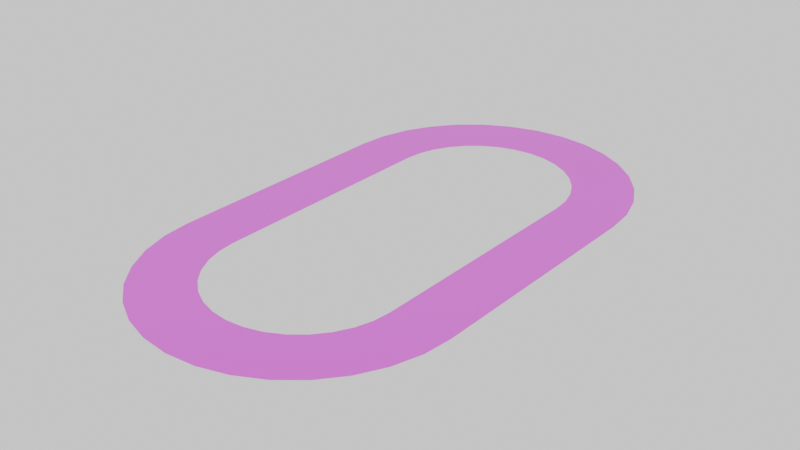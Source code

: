 # Source: TrackTest.blend  (saved by Blender 4.2.66; exported with 4.5.12 LTS)
import bpy
from mathutils import Matrix  # noqa: F401  (used for matrix-valued properties, if any)

bpy.ops.wm.read_factory_settings(use_empty=True)
scene = bpy.context.scene
scene.name = 'Scene'

# ---- collections
col_collection = bpy.data.collections.new('Collection'); scene.collection.children.link(col_collection)

# ---- images (referenced by path relative to the original .blend; pixels are not part of the script)
import os
ASSET_DIR = os.environ.get("B2B_ASSET_DIR", "")  # directory of the original .blend (textures are referenced by path, not embedded)
HERE = os.path.dirname(os.path.abspath(__file__))  # packed textures are extracted next to this script under _unpacked/

def load_image(name, relpath, width, height, colorspace="sRGB"):
    """Load a texture the original file referenced (path relative to the .blend, or extracted next to this script)."""
    p = next((c for c in (os.path.join(HERE, relpath), os.path.join(ASSET_DIR, relpath)) if relpath and os.path.exists(c)), "")
    if p:
        img = bpy.data.images.load(p, check_existing=True)
        img.name = name
    else:  # same state as the original file: an image datablock whose file is absent (Cycles renders it pink)
        img = bpy.data.images.new(name, width, height)
        img.source = "FILE"
        img.filepath = "//" + (relpath or name)
    img.colorspace_settings.name = colorspace
    return img
img_untitled = load_image('Untitled', '', 1024, 1024, 'sRGB')

# ---- materials (node trees are filled in below, after node groups)
mat_material = bpy.data.materials.new('Material')

# ---- material node trees
mat_material.use_nodes = True; mat_material.node_tree.nodes.clear()
_N = mat_material.node_tree.nodes; _L = mat_material.node_tree.links
n0 = _N.new('ShaderNodeBsdfPrincipled'); n0.name = 'Principled BSDF'; n0.location = (10, 300)
n1 = _N.new('ShaderNodeOutputMaterial'); n1.name = 'Material Output'; n1.location = (300, 300)
n2 = _N.new('ShaderNodeTexNoise'); n2.name = 'Noise Texture'; n2.location = (-608, 339)
n2.inputs[2].default_value = 7.7
n2.inputs[3].default_value = 4.9
n3 = _N.new('ShaderNodeValToRGB'); n3.name = 'Color Ramp'; n3.location = (-388, 348)
while len(n3.color_ramp.elements) > 1: n3.color_ramp.elements.remove(n3.color_ramp.elements[-1])
n3.color_ramp.elements[0].position = 0.0; n3.color_ramp.elements[0].color = (0.0, 0.0, 0.0, 1.0)
_e = n3.color_ramp.elements.new(1.0); _e.color = (1.0, 1.0, 1.0, 1.0)
n4 = _N.new('ShaderNodeTexImage'); n4.name = 'Image Texture'; n4.location = (-436, 5)
n4.image = img_untitled
n5 = _N.new('ShaderNodeUVMap'); n5.name = 'UV Map'; n5.location = (-977, -64)
n5.uv_map = 'UVMap'
_L.new(n0.outputs[0], n1.inputs[0])
_L.new(n2.outputs[0], n3.inputs[0])
_L.new(n5.outputs[0], n4.inputs[0])
_L.new(n4.outputs[0], n0.inputs[0])
n1.is_active_output = True

# ---- world
world_world = bpy.data.worlds.new('World'); scene.world = world_world
world_world.use_nodes = True; world_world.node_tree.nodes.clear()
_N = world_world.node_tree.nodes; _L = world_world.node_tree.links
n0 = _N.new('ShaderNodeOutputWorld'); n0.name = 'World Output'; n0.location = (300, 300)
n1 = _N.new('ShaderNodeBackground'); n1.name = 'Background'; n1.location = (10, 300)
n1.inputs[0].default_value = (1.0, 1.0, 1.0, 1.0)
_L.new(n1.outputs[0], n0.inputs[0])
n0.is_active_output = True
world_world.color = (0.05088, 0.05088, 0.05088)
world_world.sun_shadow_jitter_overblur = 0.0

# ---- meshes
me_plane = bpy.data.meshes.new('Plane')
me_plane.from_pydata([(3.0, -4.0, 0.0), (5.0, -4.0, 0.0), (3.0, -2.0, 0.0), (5.0, -2.0, 0.0), (3.0, 0.0, 0.0), (5.0, 0.0, 0.0), (3.0, 2.0, 0.0), (5.0, 2.0, 0.0), (3.0, 4.0, 0.0), (5.0, 4.0, 0.0)], [], [(0, 1, 3, 2), (2, 3, 5, 4), (4, 5, 7, 6), (6, 7, 9, 8)])
_uv = me_plane.uv_layers.new(name='UVMap')
_uv.uv.foreach_set('vector', [0.8572, 0.0001579, 0.9998, 0.0001579, 0.9998, 0.1428, 0.8572, 0.1428, 0.8572, 0.1428, 0.9998, 0.1428, 0.9998, 0.2855, 0.8572, 0.2855, 0.8572, 0.2855, 0.9998, 0.2855, 0.9998, 0.4282, 0.8572, 0.4282, 0.8572, 0.4282, 0.9998, 0.4282, 0.9998, 0.5709, 0.8572, 0.5709])
me_plane.materials.append(mat_material)
me_plane.update()
me_circle = bpy.data.meshes.new('Circle')
me_circle.from_pydata([(0.0, 9.0, 0.0), (-0.9755, 8.904, 0.0), (-1.913, 8.619, 0.0), (-2.778, 8.157, 0.0), (-3.536, 7.536, 0.0), (-4.157, 6.778, 0.0), (-4.619, 5.913, 0.0), (-4.904, 4.975, 0.0), (-5.0, 4.0, 0.0), (5.0, 4.0, 0.0), (4.904, 4.975, 0.0), (4.619, 5.913, 0.0), (4.157, 6.778, 0.0), (3.536, 7.536, 0.0), (2.778, 8.157, 0.0), (1.913, 8.619, 0.0), (0.9755, 8.904, 0.0), (-0.7804, 7.923, 0.0), (-2.222, 7.326, 0.0), (-2.828, 6.828, 0.0), (-3.326, 6.222, 0.0), (-4.0, 4.0, 0.0), (3.326, 6.222, 0.0), (2.828, 6.828, 0.0), (2.222, 7.326, 0.0), (1.531, 7.696, 0.0), (0.7804, 7.923, 0.0), (0.0, 8.0, 0.0), (-1.531, 7.696, 0.0), (-3.696, 5.531, 0.0), (-3.923, 4.78, 0.0), (4.0, 4.0, 0.0), (3.923, 4.78, 0.0), (3.696, 5.531, 0.0), (0.0, 7.0, 0.0), (-0.5853, 6.942, 0.0), (-1.148, 6.772, 0.0), (-1.667, 6.494, 0.0), (-2.121, 6.121, 0.0), (-2.494, 5.667, 0.0), (-2.772, 5.148, 0.0), (-2.942, 4.585, 0.0), (-3.0, 4.0, 0.0), (3.0, 4.0, 0.0), (2.942, 4.585, 0.0), (2.772, 5.148, 0.0), (2.494, 5.667, 0.0), (2.121, 6.121, 0.0), (1.667, 6.494, 0.0), (1.148, 6.772, 0.0), (0.5853, 6.942, 0.0)], [(19, 18), (20, 19), (23, 22), (24, 23), (25, 24), (26, 25), (30, 29), (32, 31), (33, 32), (17, 27), (28, 17), (18, 28), (29, 20), (21, 30), (22, 33), (27, 26)], [(9, 43, 44, 10), (10, 44, 45, 11), (11, 45, 46, 12), (12, 46, 47, 13), (13, 47, 48, 14), (14, 48, 49, 15), (15, 49, 50, 16), (16, 50, 34, 0), (0, 34, 35, 1), (1, 35, 36, 2), (2, 36, 37, 3), (3, 37, 38, 4), (4, 38, 39, 5), (5, 39, 40, 6), (6, 40, 41, 7), (7, 41, 42, 8)])
_uv = me_circle.uv_layers.new(name='UVMap')
_uv.uv.foreach_set('vector', [0.3572, 0.7135, 0.3572, 0.5709, 0.3989, 0.5668, 0.4268, 0.7067, 0.4268, 0.7067, 0.3989, 0.5668, 0.4391, 0.5546, 0.4937, 0.6864, 0.4937, 0.6864, 0.4391, 0.5546, 0.4761, 0.5348, 0.5553, 0.6534, 0.5553, 0.6534, 0.4761, 0.5348, 0.5085, 0.5082, 0.6094, 0.6091, 0.6094, 0.6091, 0.5085, 0.5082, 0.5351, 0.4757, 0.6537, 0.555, 0.6537, 0.555, 0.5351, 0.4757, 0.5549, 0.4387, 0.6867, 0.4933, 0.6867, 0.4933, 0.5549, 0.4387, 0.5671, 0.3986, 0.707, 0.4264, 0.707, 0.4264, 0.5671, 0.3986, 0.5712, 0.3568, 0.7139, 0.3568, 0.7139, 0.3568, 0.5712, 0.3568, 0.5671, 0.3151, 0.707, 0.2873, 0.707, 0.2873, 0.5671, 0.3151, 0.5549, 0.2749, 0.6867, 0.2203, 0.6867, 0.2203, 0.5549, 0.2749, 0.5351, 0.2379, 0.6537, 0.1587, 0.6537, 0.1587, 0.5351, 0.2379, 0.5085, 0.2055, 0.6094, 0.1046, 0.6094, 0.1046, 0.5085, 0.2055, 0.4761, 0.1789, 0.5553, 0.06027, 0.5553, 0.06027, 0.4761, 0.1789, 0.4391, 0.1591, 0.4937, 0.02731, 0.4937, 0.02731, 0.4391, 0.1591, 0.3989, 0.1469, 0.4268, 0.007012, 0.4268, 0.007012, 0.3989, 0.1469, 0.3572, 0.1428, 0.3572, 0.000158])
me_circle.materials.append(mat_material)
me_circle.update()
me_circle_001 = bpy.data.meshes.new('Circle.001')
me_circle_001.from_pydata([(1.669e-06, -9.0, 0.0), (0.9755, -8.904, 0.0), (1.913, -8.619, 0.0), (2.778, -8.157, 0.0), (3.536, -7.536, 0.0), (4.157, -6.778, 0.0), (4.619, -5.913, 0.0), (4.904, -4.975, 0.0), (5.0, -4.0, 0.0), (-5.0, -4.0, 0.0), (-4.904, -4.975, 0.0), (-4.619, -5.913, 0.0), (-4.157, -6.778, 0.0), (-3.536, -7.536, 0.0), (-2.778, -8.157, 0.0), (-1.913, -8.619, 0.0), (-0.9755, -8.904, 0.0), (0.7804, -7.923, 0.0), (2.222, -7.326, 0.0), (2.828, -6.828, 0.0), (3.326, -6.222, 0.0), (4.0, -4.0, 0.0), (-3.326, -6.222, 0.0), (-2.828, -6.828, 0.0), (-2.222, -7.326, 0.0), (-1.531, -7.696, 0.0), (-0.7804, -7.923, 0.0), (1.192e-06, -8.0, 0.0), (1.531, -7.696, 0.0), (3.696, -5.531, 0.0), (3.923, -4.78, 0.0), (-4.0, -4.0, 0.0), (-3.923, -4.78, 0.0), (-3.696, -5.531, 0.0), (9.537e-07, -7.0, 0.0), (0.5853, -6.942, 0.0), (1.148, -6.772, 0.0), (1.667, -6.494, 0.0), (2.121, -6.121, 0.0), (2.494, -5.667, 0.0), (2.772, -5.148, 0.0), (2.942, -4.585, 0.0), (3.0, -4.0, 0.0), (-3.0, -4.0, 0.0), (-2.942, -4.585, 0.0), (-2.772, -5.148, 0.0), (-2.494, -5.667, 0.0), (-2.121, -6.121, 0.0), (-1.667, -6.494, 0.0), (-1.148, -6.772, 0.0), (-0.5853, -6.942, 0.0)], [(19, 18), (20, 19), (23, 22), (24, 23), (25, 24), (26, 25), (30, 29), (32, 31), (33, 32), (17, 27), (28, 17), (18, 28), (29, 20), (21, 30), (22, 33), (27, 26)], [(9, 43, 44, 10), (10, 44, 45, 11), (11, 45, 46, 12), (12, 46, 47, 13), (13, 47, 48, 14), (14, 48, 49, 15), (15, 49, 50, 16), (16, 50, 34, 0), (0, 34, 35, 1), (1, 35, 36, 2), (2, 36, 37, 3), (3, 37, 38, 4), (4, 38, 39, 5), (5, 39, 40, 6), (6, 40, 41, 7), (7, 41, 42, 8)])
_uv = me_circle_001.uv_layers.new(name='UVMap')
_uv.uv.foreach_set('vector', [0.3568, 0.000158, 0.3568, 0.1428, 0.3151, 0.1469, 0.2873, 0.007012, 0.2873, 0.007012, 0.3151, 0.1469, 0.2749, 0.1591, 0.2203, 0.02731, 0.2203, 0.02731, 0.2749, 0.1591, 0.2379, 0.1789, 0.1587, 0.06027, 0.1587, 0.06027, 0.2379, 0.1789, 0.2055, 0.2055, 0.1046, 0.1046, 0.1046, 0.1046, 0.2055, 0.2055, 0.1789, 0.2379, 0.06027, 0.1587, 0.06027, 0.1587, 0.1789, 0.2379, 0.1591, 0.2749, 0.02731, 0.2203, 0.02731, 0.2203, 0.1591, 0.2749, 0.1469, 0.3151, 0.007012, 0.2873, 0.007012, 0.2873, 0.1469, 0.3151, 0.1428, 0.3568, 0.000158, 0.3568, 0.000158, 0.3568, 0.1428, 0.3568, 0.1469, 0.3986, 0.007012, 0.4264, 0.007012, 0.4264, 0.1469, 0.3986, 0.1591, 0.4387, 0.02731, 0.4933, 0.02731, 0.4933, 0.1591, 0.4387, 0.1789, 0.4757, 0.06027, 0.555, 0.06027, 0.555, 0.1789, 0.4757, 0.2055, 0.5082, 0.1046, 0.6091, 0.1046, 0.6091, 0.2055, 0.5082, 0.2379, 0.5348, 0.1587, 0.6534, 0.1587, 0.6534, 0.2379, 0.5348, 0.2749, 0.5546, 0.2203, 0.6864, 0.2203, 0.6864, 0.2749, 0.5546, 0.3151, 0.5668, 0.2873, 0.7067, 0.2873, 0.7067, 0.3151, 0.5668, 0.3568, 0.5709, 0.3568, 0.7135])
me_circle_001.materials.append(mat_material)
me_circle_001.update()
me_plane_002 = bpy.data.meshes.new('Plane.002')
me_plane_002.from_pydata([(-5.0, -4.0, 0.0), (-3.0, -4.0, 0.0), (-5.0, -2.0, 0.0), (-3.0, -2.0, 0.0), (-5.0, 0.0, 0.0), (-3.0, 0.0, 0.0), (-5.0, 2.0, 0.0), (-3.0, 2.0, 0.0), (-5.0, 4.0, 0.0), (-3.0, 4.0, 0.0)], [], [(0, 1, 3, 2), (2, 3, 5, 4), (4, 5, 7, 6), (6, 7, 9, 8)])
_uv = me_plane_002.uv_layers.new(name='UVMap')
_uv.uv.foreach_set('vector', [0.7142, 0.000158, 0.8568, 0.000158, 0.8568, 0.1428, 0.7142, 0.1428, 0.7142, 0.1428, 0.8568, 0.1428, 0.8568, 0.2855, 0.7142, 0.2855, 0.7142, 0.2855, 0.8568, 0.2855, 0.8568, 0.4282, 0.7142, 0.4282, 0.7142, 0.4282, 0.8568, 0.4282, 0.8568, 0.5709, 0.7142, 0.5709])
me_plane_002.materials.append(mat_material)
me_plane_002.update()

# ---- objects
ob_plane = bpy.data.objects.new('Plane', me_plane)
ob_circle = bpy.data.objects.new('Circle', me_circle)
ob_circle_001 = bpy.data.objects.new('Circle.001', me_circle_001)
ob_plane_001 = bpy.data.objects.new('Plane.001', me_plane_002)

# ---- transforms, parenting, visibility, modifiers, constraints
ob_plane.location = (0.0, 0.0, 0.0)
ob_circle.location = (0.0, 0.0, 0.0)
ob_circle_001.location = (0.0, 0.0, 0.0)
ob_plane_001.location = (0.0, 0.0, 0.0)

# ---- collection membership
col_collection.objects.link(ob_plane)
col_collection.objects.link(ob_circle)
col_collection.objects.link(ob_circle_001)
col_collection.objects.link(ob_plane_001)

# ---- scene / render settings (as saved in the file)
scene.frame_start = 1; scene.frame_end = 250; scene.frame_set(1)
scene.render.engine = 'CYCLES'
bpy.context.view_layer.update()

# ---- added for rendering (the .blend has no active camera): camera
cam_auto = bpy.data.cameras.new('AutoCamera')
cam_auto.lens = 50.0
cam_auto.sensor_width = 36.0
cam_auto.clip_end = 1000.0
ob_auto_camera = bpy.data.objects.new('AutoCamera', cam_auto)
scene.collection.objects.link(ob_auto_camera)
ob_auto_camera.location = (19.0515, -22.8619, 15.2412)
ob_auto_camera.rotation_euler = (1.09748, -7.21219e-08, 0.694738)
scene.camera = ob_auto_camera
bpy.context.view_layer.update()
